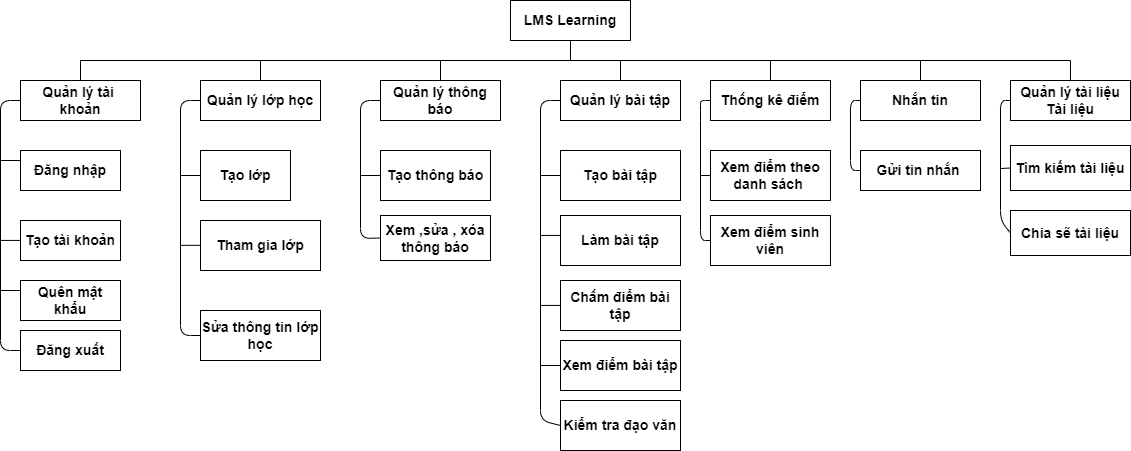

The diagram above was exported from draw.io. Its source (the exported page's mxGraphModel, read from the mxfile embedded in the PNG):
<mxGraphModel dx="1422" dy="762" grid="1" gridSize="10" guides="1" tooltips="1" connect="1" arrows="1" fold="1" page="1" pageScale="1" pageWidth="827" pageHeight="1169" math="0" shadow="0">
  <root>
    <mxCell id="0" />
    <mxCell id="1" parent="0" />
    <mxCell id="2" value="LMS Learning" style="rounded=0;whiteSpace=wrap;html=1;fontStyle=1;fontSize=14;" vertex="1" parent="1">
      <mxGeometry x="530" y="160" width="120" height="40" as="geometry" />
    </mxCell>
    <mxCell id="3" value="Quản lý tài&amp;nbsp; khoản" style="rounded=0;whiteSpace=wrap;html=1;fontStyle=1;fontSize=14;" vertex="1" parent="1">
      <mxGeometry x="40" y="240" width="120" height="40" as="geometry" />
    </mxCell>
    <mxCell id="4" value="Quản lý lớp học" style="rounded=0;whiteSpace=wrap;html=1;fontStyle=1;fontSize=14;" vertex="1" parent="1">
      <mxGeometry x="220" y="240" width="120" height="40" as="geometry" />
    </mxCell>
    <mxCell id="5" value="Quản lý thông báo" style="rounded=0;whiteSpace=wrap;html=1;fontStyle=1;fontSize=14;" vertex="1" parent="1">
      <mxGeometry x="400" y="240" width="120" height="40" as="geometry" />
    </mxCell>
    <mxCell id="6" value="Quản lý bài tập" style="rounded=0;whiteSpace=wrap;html=1;fontStyle=1;fontSize=14;" vertex="1" parent="1">
      <mxGeometry x="580" y="240" width="120" height="40" as="geometry" />
    </mxCell>
    <mxCell id="7" value="Thống kê điểm" style="rounded=0;whiteSpace=wrap;html=1;fontStyle=1;fontSize=14;" vertex="1" parent="1">
      <mxGeometry x="730" y="240" width="120" height="40" as="geometry" />
    </mxCell>
    <mxCell id="8" value="Nhắn tin" style="rounded=0;whiteSpace=wrap;html=1;fontStyle=1;fontSize=14;" vertex="1" parent="1">
      <mxGeometry x="880" y="240" width="120" height="40" as="geometry" />
    </mxCell>
    <mxCell id="9" value="Quản lý tài liệu Tài liệu" style="rounded=0;whiteSpace=wrap;html=1;fontStyle=1;fontSize=14;" vertex="1" parent="1">
      <mxGeometry x="1030" y="240" width="120" height="40" as="geometry" />
    </mxCell>
    <mxCell id="10" value="" style="endArrow=none;html=1;fontStyle=1;fontSize=14;" edge="1" parent="1">
      <mxGeometry width="50" height="50" relative="1" as="geometry">
        <mxPoint x="100" y="220" as="sourcePoint" />
        <mxPoint x="1090" y="220" as="targetPoint" />
      </mxGeometry>
    </mxCell>
    <mxCell id="11" value="" style="endArrow=none;html=1;fontStyle=1;fontSize=14;" edge="1" source="3" parent="1">
      <mxGeometry width="50" height="50" relative="1" as="geometry">
        <mxPoint x="740" y="210" as="sourcePoint" />
        <mxPoint x="100" y="220" as="targetPoint" />
        <Array as="points" />
      </mxGeometry>
    </mxCell>
    <mxCell id="12" value="" style="endArrow=none;html=1;entryX=0.5;entryY=0;entryDx=0;entryDy=0;fontStyle=1;fontSize=14;" edge="1" target="9" parent="1">
      <mxGeometry width="50" height="50" relative="1" as="geometry">
        <mxPoint x="1090" y="220" as="sourcePoint" />
        <mxPoint x="1060" y="170" as="targetPoint" />
      </mxGeometry>
    </mxCell>
    <mxCell id="13" value="" style="endArrow=none;html=1;entryX=0.5;entryY=1;entryDx=0;entryDy=0;fontStyle=1;fontSize=14;" edge="1" target="2" parent="1">
      <mxGeometry width="50" height="50" relative="1" as="geometry">
        <mxPoint x="590" y="220" as="sourcePoint" />
        <mxPoint x="620" y="190" as="targetPoint" />
      </mxGeometry>
    </mxCell>
    <mxCell id="14" value="" style="endArrow=none;html=1;fontStyle=1;fontSize=14;" edge="1" source="4" parent="1">
      <mxGeometry width="50" height="50" relative="1" as="geometry">
        <mxPoint x="570" y="240" as="sourcePoint" />
        <mxPoint x="280" y="220" as="targetPoint" />
      </mxGeometry>
    </mxCell>
    <mxCell id="15" value="" style="endArrow=none;html=1;entryX=0.5;entryY=0;entryDx=0;entryDy=0;fontStyle=1;fontSize=14;" edge="1" target="5" parent="1">
      <mxGeometry width="50" height="50" relative="1" as="geometry">
        <mxPoint x="460" y="220" as="sourcePoint" />
        <mxPoint x="290" y="230" as="targetPoint" />
      </mxGeometry>
    </mxCell>
    <mxCell id="16" value="" style="endArrow=none;html=1;exitX=0.5;exitY=0;exitDx=0;exitDy=0;fontStyle=1;fontSize=14;" edge="1" source="6" parent="1">
      <mxGeometry width="50" height="50" relative="1" as="geometry">
        <mxPoint x="470" y="230" as="sourcePoint" />
        <mxPoint x="640" y="220" as="targetPoint" />
      </mxGeometry>
    </mxCell>
    <mxCell id="17" value="" style="endArrow=none;html=1;entryX=0.5;entryY=0;entryDx=0;entryDy=0;fontStyle=1;fontSize=14;" edge="1" target="7" parent="1">
      <mxGeometry width="50" height="50" relative="1" as="geometry">
        <mxPoint x="790" y="220" as="sourcePoint" />
        <mxPoint x="650" y="230" as="targetPoint" />
      </mxGeometry>
    </mxCell>
    <mxCell id="18" value="" style="endArrow=none;html=1;exitX=0.5;exitY=0;exitDx=0;exitDy=0;fontStyle=1;fontSize=14;" edge="1" source="8" parent="1">
      <mxGeometry width="50" height="50" relative="1" as="geometry">
        <mxPoint x="800" y="230" as="sourcePoint" />
        <mxPoint x="940" y="220" as="targetPoint" />
      </mxGeometry>
    </mxCell>
    <mxCell id="19" value="Đăng nhập" style="rounded=0;whiteSpace=wrap;html=1;fontStyle=1;fontSize=14;" vertex="1" parent="1">
      <mxGeometry x="40" y="310" width="100" height="40" as="geometry" />
    </mxCell>
    <mxCell id="20" value="Đăng xuất" style="rounded=0;whiteSpace=wrap;html=1;fontStyle=1;fontSize=14;" vertex="1" parent="1">
      <mxGeometry x="40" y="490" width="100" height="40" as="geometry" />
    </mxCell>
    <mxCell id="21" value="Tạo tài khoản" style="rounded=0;whiteSpace=wrap;html=1;fontStyle=1;fontSize=14;" vertex="1" parent="1">
      <mxGeometry x="40" y="380" width="100" height="40" as="geometry" />
    </mxCell>
    <mxCell id="22" value="Quên mật khẩu" style="rounded=0;whiteSpace=wrap;html=1;fontStyle=1;fontSize=14;" vertex="1" parent="1">
      <mxGeometry x="40" y="440" width="100" height="40" as="geometry" />
    </mxCell>
    <mxCell id="23" value="Tạo lớp" style="rounded=0;whiteSpace=wrap;html=1;fontStyle=1;fontSize=14;" vertex="1" parent="1">
      <mxGeometry x="220" y="310" width="90" height="50" as="geometry" />
    </mxCell>
    <mxCell id="24" value="Tham gia lớp" style="rounded=0;whiteSpace=wrap;html=1;fontStyle=1;fontSize=14;" vertex="1" parent="1">
      <mxGeometry x="220" y="380" width="120" height="50" as="geometry" />
    </mxCell>
    <mxCell id="25" value="Tạo thông báo" style="rounded=0;whiteSpace=wrap;html=1;fontStyle=1;fontSize=14;" vertex="1" parent="1">
      <mxGeometry x="400" y="310" width="110" height="50" as="geometry" />
    </mxCell>
    <mxCell id="26" value="Xem ,sửa , xóa thông báo" style="rounded=0;whiteSpace=wrap;html=1;fontStyle=1;fontSize=14;" vertex="1" parent="1">
      <mxGeometry x="400" y="375" width="110" height="45" as="geometry" />
    </mxCell>
    <mxCell id="27" value="Tạo bài tập" style="rounded=0;whiteSpace=wrap;html=1;fontStyle=1;fontSize=14;" vertex="1" parent="1">
      <mxGeometry x="580" y="310" width="120" height="50" as="geometry" />
    </mxCell>
    <mxCell id="28" value="Làm bài tập" style="rounded=0;whiteSpace=wrap;html=1;fontStyle=1;fontSize=14;" vertex="1" parent="1">
      <mxGeometry x="580" y="375" width="120" height="50" as="geometry" />
    </mxCell>
    <mxCell id="29" value="Chấm điểm bài tập" style="rounded=0;whiteSpace=wrap;html=1;fontStyle=1;fontSize=14;" vertex="1" parent="1">
      <mxGeometry x="580" y="440" width="120" height="50" as="geometry" />
    </mxCell>
    <mxCell id="30" value="Xem điểm theo danh sách&amp;nbsp;" style="rounded=0;whiteSpace=wrap;html=1;fontStyle=1;fontSize=14;" vertex="1" parent="1">
      <mxGeometry x="730" y="310" width="120" height="50" as="geometry" />
    </mxCell>
    <mxCell id="31" value="Xem điểm sinh viên" style="rounded=0;whiteSpace=wrap;html=1;fontStyle=1;fontSize=14;" vertex="1" parent="1">
      <mxGeometry x="730" y="375" width="120" height="50" as="geometry" />
    </mxCell>
    <mxCell id="32" value="Xem điểm bài tập" style="rounded=0;whiteSpace=wrap;html=1;fontStyle=1;fontSize=14;" vertex="1" parent="1">
      <mxGeometry x="580" y="500" width="120" height="50" as="geometry" />
    </mxCell>
    <mxCell id="33" value="Gửi tin nhắn&amp;nbsp;" style="rounded=0;whiteSpace=wrap;html=1;fontStyle=1;fontSize=14;" vertex="1" parent="1">
      <mxGeometry x="880" y="310" width="120" height="40" as="geometry" />
    </mxCell>
    <mxCell id="34" value="Tìm kiếm tài liệu" style="rounded=0;whiteSpace=wrap;html=1;fontStyle=1;fontSize=14;" vertex="1" parent="1">
      <mxGeometry x="1030" y="305" width="120" height="45" as="geometry" />
    </mxCell>
    <mxCell id="35" value="" style="endArrow=none;html=1;entryX=0;entryY=0.5;entryDx=0;entryDy=0;exitX=0;exitY=0.5;exitDx=0;exitDy=0;fontStyle=1;fontSize=14;" edge="1" source="20" target="3" parent="1">
      <mxGeometry width="50" height="50" relative="1" as="geometry">
        <mxPoint x="570" y="380" as="sourcePoint" />
        <mxPoint x="620" y="330" as="targetPoint" />
        <Array as="points">
          <mxPoint x="20" y="510" />
          <mxPoint x="20" y="260" />
        </Array>
      </mxGeometry>
    </mxCell>
    <mxCell id="36" value="" style="endArrow=none;html=1;exitX=0;exitY=0.25;exitDx=0;exitDy=0;fontStyle=1;fontSize=14;" edge="1" source="19" parent="1">
      <mxGeometry width="50" height="50" relative="1" as="geometry">
        <mxPoint x="570" y="380" as="sourcePoint" />
        <mxPoint x="20" y="320" as="targetPoint" />
      </mxGeometry>
    </mxCell>
    <mxCell id="37" value="" style="endArrow=none;html=1;exitX=0;exitY=0.25;exitDx=0;exitDy=0;fontStyle=1;fontSize=14;" edge="1" parent="1">
      <mxGeometry width="50" height="50" relative="1" as="geometry">
        <mxPoint x="40" y="399.9200000000001" as="sourcePoint" />
        <mxPoint x="20" y="399.9200000000001" as="targetPoint" />
      </mxGeometry>
    </mxCell>
    <mxCell id="38" value="" style="endArrow=none;html=1;exitX=0;exitY=0.25;exitDx=0;exitDy=0;fontStyle=1;fontSize=14;" edge="1" parent="1">
      <mxGeometry width="50" height="50" relative="1" as="geometry">
        <mxPoint x="40" y="450" as="sourcePoint" />
        <mxPoint x="20" y="450" as="targetPoint" />
      </mxGeometry>
    </mxCell>
    <mxCell id="39" value="" style="endArrow=none;html=1;entryX=0;entryY=0.5;entryDx=0;entryDy=0;exitX=0;exitY=0.5;exitDx=0;exitDy=0;fontStyle=1;fontSize=14;" edge="1" source="51" target="4" parent="1">
      <mxGeometry width="50" height="50" relative="1" as="geometry">
        <mxPoint x="210" y="370" as="sourcePoint" />
        <mxPoint x="260" y="320" as="targetPoint" />
        <Array as="points">
          <mxPoint x="200" y="495" />
          <mxPoint x="200" y="260" />
        </Array>
      </mxGeometry>
    </mxCell>
    <mxCell id="40" value="" style="endArrow=none;html=1;entryX=0;entryY=0.5;entryDx=0;entryDy=0;exitX=0;exitY=0.5;exitDx=0;exitDy=0;fontStyle=1;fontSize=14;" edge="1" source="26" target="5" parent="1">
      <mxGeometry width="50" height="50" relative="1" as="geometry">
        <mxPoint x="400" y="465" as="sourcePoint" />
        <mxPoint x="260" y="320" as="targetPoint" />
        <Array as="points">
          <mxPoint x="380" y="398" />
          <mxPoint x="380" y="260" />
        </Array>
      </mxGeometry>
    </mxCell>
    <mxCell id="41" value="" style="endArrow=none;html=1;entryX=0;entryY=0.5;entryDx=0;entryDy=0;exitX=0;exitY=0.5;exitDx=0;exitDy=0;fontStyle=1;fontSize=14;" edge="1" source="53" target="6" parent="1">
      <mxGeometry width="50" height="50" relative="1" as="geometry">
        <mxPoint x="580" y="645" as="sourcePoint" />
        <mxPoint x="610" y="340" as="targetPoint" />
        <Array as="points">
          <mxPoint x="560" y="580" />
          <mxPoint x="560" y="260" />
        </Array>
      </mxGeometry>
    </mxCell>
    <mxCell id="42" value="" style="endArrow=none;html=1;entryX=0;entryY=0.5;entryDx=0;entryDy=0;exitX=0;exitY=0.5;exitDx=0;exitDy=0;fontStyle=1;fontSize=14;" edge="1" source="31" target="7" parent="1">
      <mxGeometry width="50" height="50" relative="1" as="geometry">
        <mxPoint x="810" y="330" as="sourcePoint" />
        <mxPoint x="860" y="280" as="targetPoint" />
        <Array as="points">
          <mxPoint x="720" y="400" />
          <mxPoint x="720" y="270" />
          <mxPoint x="720" y="260" />
        </Array>
      </mxGeometry>
    </mxCell>
    <mxCell id="43" value="" style="endArrow=none;html=1;entryX=0;entryY=0.5;entryDx=0;entryDy=0;exitX=0;exitY=0.5;exitDx=0;exitDy=0;fontStyle=1;fontSize=14;" edge="1" source="33" target="8" parent="1">
      <mxGeometry width="50" height="50" relative="1" as="geometry">
        <mxPoint x="880" y="395" as="sourcePoint" />
        <mxPoint x="860" y="280" as="targetPoint" />
        <Array as="points">
          <mxPoint x="870" y="330" />
          <mxPoint x="870" y="260" />
        </Array>
      </mxGeometry>
    </mxCell>
    <mxCell id="44" value="" style="endArrow=none;html=1;entryX=0;entryY=0.5;entryDx=0;entryDy=0;exitX=0;exitY=0.5;exitDx=0;exitDy=0;fontStyle=1;fontSize=14;" edge="1" source="55" target="9" parent="1">
      <mxGeometry width="50" height="50" relative="1" as="geometry">
        <mxPoint x="980" y="330" as="sourcePoint" />
        <mxPoint x="1030" y="280" as="targetPoint" />
        <Array as="points">
          <mxPoint x="1020" y="380" />
          <mxPoint x="1020" y="260" />
        </Array>
      </mxGeometry>
    </mxCell>
    <mxCell id="45" value="" style="endArrow=none;html=1;entryX=0;entryY=0.5;entryDx=0;entryDy=0;fontStyle=1;fontSize=14;" edge="1" target="23" parent="1">
      <mxGeometry width="50" height="50" relative="1" as="geometry">
        <mxPoint x="200" y="335" as="sourcePoint" />
        <mxPoint x="240" y="310" as="targetPoint" />
      </mxGeometry>
    </mxCell>
    <mxCell id="46" value="" style="endArrow=none;html=1;entryX=0;entryY=0.5;entryDx=0;entryDy=0;fontStyle=1;fontSize=14;" edge="1" target="25" parent="1">
      <mxGeometry width="50" height="50" relative="1" as="geometry">
        <mxPoint x="380" y="335" as="sourcePoint" />
        <mxPoint x="420" y="310" as="targetPoint" />
      </mxGeometry>
    </mxCell>
    <mxCell id="47" value="" style="endArrow=none;html=1;entryX=0;entryY=0.5;entryDx=0;entryDy=0;fontStyle=1;fontSize=14;" edge="1" target="27" parent="1">
      <mxGeometry width="50" height="50" relative="1" as="geometry">
        <mxPoint x="560" y="335" as="sourcePoint" />
        <mxPoint x="630" y="290" as="targetPoint" />
      </mxGeometry>
    </mxCell>
    <mxCell id="48" value="" style="endArrow=none;html=1;entryX=0;entryY=0.5;entryDx=0;entryDy=0;fontStyle=1;fontSize=14;" edge="1" parent="1">
      <mxGeometry width="50" height="50" relative="1" as="geometry">
        <mxPoint x="560" y="394.93000000000006" as="sourcePoint" />
        <mxPoint x="580" y="394.93000000000006" as="targetPoint" />
      </mxGeometry>
    </mxCell>
    <mxCell id="49" value="" style="endArrow=none;html=1;entryX=0;entryY=0.5;entryDx=0;entryDy=0;fontStyle=1;fontSize=14;" edge="1" parent="1">
      <mxGeometry width="50" height="50" relative="1" as="geometry">
        <mxPoint x="560" y="464.93000000000006" as="sourcePoint" />
        <mxPoint x="580" y="464.93000000000006" as="targetPoint" />
      </mxGeometry>
    </mxCell>
    <mxCell id="50" value="" style="endArrow=none;html=1;entryX=0;entryY=0.5;entryDx=0;entryDy=0;fontStyle=1;fontSize=14;" edge="1" target="30" parent="1">
      <mxGeometry width="50" height="50" relative="1" as="geometry">
        <mxPoint x="720" y="335" as="sourcePoint" />
        <mxPoint x="730" y="290" as="targetPoint" />
      </mxGeometry>
    </mxCell>
    <mxCell id="51" value="Sửa thông tin lớp học" style="rounded=0;whiteSpace=wrap;html=1;fontStyle=1;fontSize=14;" vertex="1" parent="1">
      <mxGeometry x="220" y="470" width="120" height="50" as="geometry" />
    </mxCell>
    <mxCell id="52" value="" style="endArrow=none;html=1;entryX=0;entryY=0.5;entryDx=0;entryDy=0;fontStyle=1;fontSize=14;" edge="1" parent="1">
      <mxGeometry width="50" height="50" relative="1" as="geometry">
        <mxPoint x="200" y="404.8299999999999" as="sourcePoint" />
        <mxPoint x="220" y="404.8299999999999" as="targetPoint" />
      </mxGeometry>
    </mxCell>
    <mxCell id="53" value="Kiểm tra đạo văn" style="rounded=0;whiteSpace=wrap;html=1;fontStyle=1;fontSize=14;" vertex="1" parent="1">
      <mxGeometry x="580" y="560" width="120" height="50" as="geometry" />
    </mxCell>
    <mxCell id="54" value="" style="endArrow=none;html=1;entryX=0;entryY=0.5;entryDx=0;entryDy=0;fontStyle=1;fontSize=14;" edge="1" target="32" parent="1">
      <mxGeometry width="50" height="50" relative="1" as="geometry">
        <mxPoint x="560" y="525" as="sourcePoint" />
        <mxPoint x="590" y="474.93000000000006" as="targetPoint" />
      </mxGeometry>
    </mxCell>
    <mxCell id="55" value="Chia sẽ tài liệu" style="rounded=0;whiteSpace=wrap;html=1;fontStyle=1;fontSize=14;" vertex="1" parent="1">
      <mxGeometry x="1030" y="370" width="120" height="45" as="geometry" />
    </mxCell>
    <mxCell id="56" value="" style="endArrow=none;html=1;rounded=0;fontSize=14;entryX=0;entryY=0.5;entryDx=0;entryDy=0;" edge="1" target="34" parent="1">
      <mxGeometry width="50" height="50" relative="1" as="geometry">
        <mxPoint x="1020" y="328" as="sourcePoint" />
        <mxPoint x="1030" y="290" as="targetPoint" />
      </mxGeometry>
    </mxCell>
  </root>
</mxGraphModel>